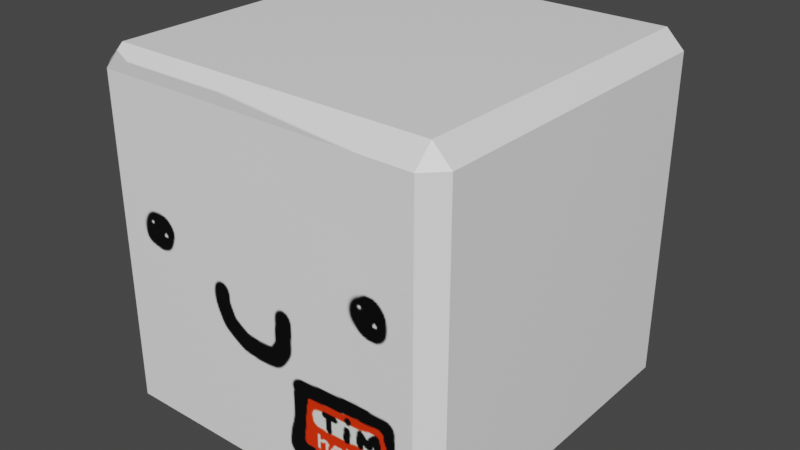 # Source: tim.blend  (saved by Blender 3.2.14; exported with 4.5.12 LTS)
import bpy
from mathutils import Matrix  # noqa: F401  (used for matrix-valued properties, if any)

bpy.ops.wm.read_factory_settings(use_empty=True)
scene = bpy.context.scene
scene.name = 'Scene'

# ---- collections
col_collection = bpy.data.collections.new('Collection'); scene.collection.children.link(col_collection)

# ---- images (referenced by path relative to the original .blend; pixels are not part of the script)
import os
ASSET_DIR = os.environ.get("B2B_ASSET_DIR", "")  # directory of the original .blend (textures are referenced by path, not embedded)
HERE = os.path.dirname(os.path.abspath(__file__))  # packed textures are extracted next to this script under _unpacked/

def load_image(name, relpath, width, height, colorspace="sRGB"):
    """Load a texture the original file referenced (path relative to the .blend, or extracted next to this script)."""
    p = next((c for c in (os.path.join(HERE, relpath), os.path.join(ASSET_DIR, relpath)) if relpath and os.path.exists(c)), "")
    if p:
        img = bpy.data.images.load(p, check_existing=True)
        img.name = name
    else:  # same state as the original file: an image datablock whose file is absent (Cycles renders it pink)
        img = bpy.data.images.new(name, width, height)
        img.source = "FILE"
        img.filepath = "//" + (relpath or name)
    img.colorspace_settings.name = colorspace
    return img
img_material_base_color = load_image('Material Base Color', '_unpacked/Material_Base_Color.c490cebb.png', 1024, 1024, 'sRGB')

# ---- materials (node trees are filled in below, after node groups)
mat_material = bpy.data.materials.new('Material')
mat_material.alpha_threshold = 0.0
mat_material.use_transparent_shadow = False
mat_material.line_color = (0.0, 0.0, 0.0, 1.0)

# ---- material node trees
mat_material.use_nodes = True; mat_material.node_tree.nodes.clear()
_N = mat_material.node_tree.nodes; _L = mat_material.node_tree.links
n0 = _N.new('ShaderNodeOutputMaterial'); n0.name = 'Material Output'; n0.location = (300, 300)
n1 = _N.new('ShaderNodeBsdfPrincipled'); n1.name = 'Principled BSDF'; n1.location = (10, 300)
n1.distribution = 'GGX'
n1.subsurface_method = 'RANDOM_WALK_SKIN'
n1.inputs[2].default_value = 0.4
n1.inputs[3].default_value = 1.45
n1.inputs[27].default_value = (0.0, 0.0, 0.0, 1.0)
n1.inputs[28].default_value = 1.0
n2 = _N.new('ShaderNodeTexImage'); n2.name = 'Image Texture'; n2.location = (-280, 275)
n2.image = img_material_base_color
_L.new(n1.outputs[0], n0.inputs[0])
_L.new(n2.outputs[0], n1.inputs[0])
n0.is_active_output = True

# ---- world
world_world = bpy.data.worlds.new('World'); scene.world = world_world
world_world.use_nodes = True; world_world.node_tree.nodes.clear()
_N = world_world.node_tree.nodes; _L = world_world.node_tree.links
n0 = _N.new('ShaderNodeOutputWorld'); n0.name = 'World Output'; n0.location = (300, 300)
n1 = _N.new('ShaderNodeBackground'); n1.name = 'Background'; n1.location = (10, 300)
n1.inputs[0].default_value = (0.05088, 0.05088, 0.05088, 1.0)
_L.new(n1.outputs[0], n0.inputs[0])
n0.is_active_output = True
world_world.color = (0.05088, 0.05088, 0.05088)
world_world.use_sun_shadow = False
world_world.sun_shadow_jitter_overblur = 0.0

# ---- meshes
me_cube = bpy.data.meshes.new('Cube')
me_cube.from_pydata([(1.0, 1.0, 1.0), (1.0, 1.0, -1.0), (1.0, -1.0, 1.0), (1.0, -1.0, -1.0), (-1.0, 1.0, 1.0), (-1.0, 1.0, -1.0), (-1.0, -1.0, 1.0), (-1.0, -1.0, -1.0)], [], [(0, 4, 6, 2), (3, 2, 6, 7), (7, 6, 4, 5), (5, 1, 3, 7), (1, 0, 2, 3), (5, 4, 0, 1)])
_uv = me_cube.uv_layers.new(name='UVMap')
_uv.uv.foreach_set('vector', [0.625, 0.5, 0.875, 0.5, 0.875, 0.75, 0.625, 0.75, 0.375, 0.75, 0.625, 0.75, 0.625, 1.0, 0.375, 1.0, 0.375, 0.0, 0.625, 0.0, 0.625, 0.25, 0.375, 0.25, 0.125, 0.5, 0.375, 0.5, 0.375, 0.75, 0.125, 0.75, 0.375, 0.5, 0.625, 0.5, 0.625, 0.75, 0.375, 0.75, 0.375, 0.25, 0.625, 0.25, 0.625, 0.5, 0.375, 0.5])
me_cube.materials.append(mat_material)
me_cube.use_mirror_vertex_groups = False
me_cube.update()

# ---- objects
ob_cube = bpy.data.objects.new('Cube', me_cube)

# ---- transforms, parenting, visibility, modifiers, constraints
ob_cube.location = (0.0, 0.0, 0.9225)
ob_cube.rotation_euler = (-0.0, -3.141, -0.0)
ob_cube.lock_rotations_4d = False
ob_cube.empty_display_type = 'ARROWS'
ob_cube.lineart.crease_threshold = 0.0
_m = ob_cube.modifiers.new('Bevel', 'BEVEL')

# ---- collection membership
col_collection.objects.link(ob_cube)

# ---- scene / render settings (as saved in the file)
scene.frame_start = 1; scene.frame_end = 250; scene.frame_set(1)
scene.render.engine = 'BLENDER_EEVEE_NEXT'
scene.cycles.sampling_pattern = 'TABULATED_SOBOL'
scene.cycles.use_light_tree = False
scene.view_settings.view_transform = 'Filmic'
bpy.context.view_layer.update()

# ---- added for rendering (the .blend has no active camera and no usable light): camera, sun
cam_auto = bpy.data.cameras.new('AutoCamera')
cam_auto.lens = 50.0
cam_auto.sensor_width = 36.0
cam_auto.clip_end = 1000.0
ob_auto_camera = bpy.data.objects.new('AutoCamera', cam_auto)
scene.collection.objects.link(ob_auto_camera)
ob_auto_camera.location = (3.20724, -3.84869, 3.48828)
ob_auto_camera.rotation_euler = (1.09748, -7.21219e-08, 0.694738)
scene.camera = ob_auto_camera
light_auto_sun = bpy.data.lights.new('AutoSun', 'SUN')
light_auto_sun.energy = 3.0
light_auto_sun.angle = 0.0523599
ob_auto_sun = bpy.data.objects.new('AutoSun', light_auto_sun)
scene.collection.objects.link(ob_auto_sun)
ob_auto_sun.rotation_euler = (0.872665, 0.174533, 0.523599)
bpy.context.view_layer.update()
